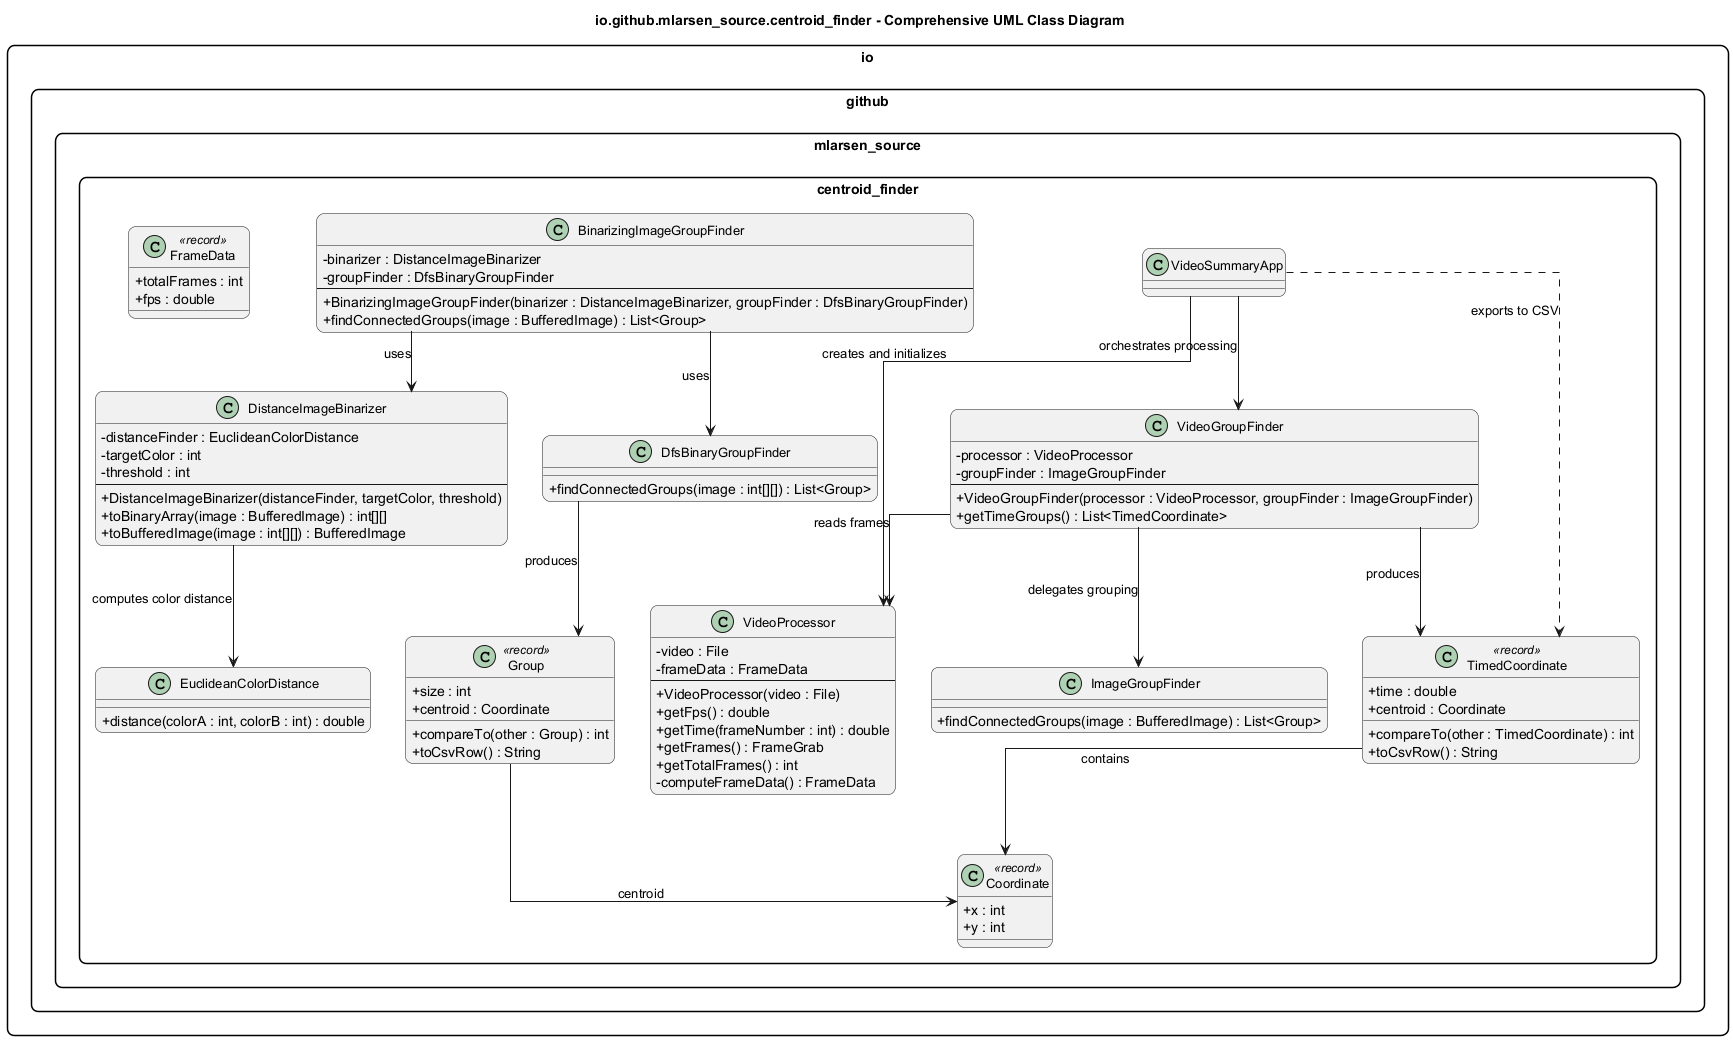

The diagram above was rendered by PlantUML. Its source (embedded in the PNG):
@startuml VideoSummaryApp
title io.github.mlarsen_source.centroid_finder - Comprehensive UML Class Diagram

skinparam packageStyle rectangle
skinparam classAttributeIconSize 0
skinparam shadowing false
skinparam linetype ortho
skinparam roundcorner 15
skinparam classFontSize 13
skinparam classFontColor black

package io.github.mlarsen_source.centroid_finder {

  ' =========================
  ' ======== CLASSES ========
  ' =========================
  class VideoSummaryApp

  class VideoProcessor {
    - video : File
    - frameData : FrameData
    --
    + VideoProcessor(video : File)
    + getFps() : double
    + getTime(frameNumber : int) : double
    + getFrames() : FrameGrab
    + getTotalFrames() : int
    - computeFrameData() : FrameData
  }

  class VideoGroupFinder {
    - processor : VideoProcessor
    - groupFinder : ImageGroupFinder
    --
    + VideoGroupFinder(processor : VideoProcessor, groupFinder : ImageGroupFinder)
    + getTimeGroups() : List<TimedCoordinate>
  }

  class DistanceImageBinarizer {
    - distanceFinder : EuclideanColorDistance
    - targetColor : int
    - threshold : int
    --
    + DistanceImageBinarizer(distanceFinder, targetColor, threshold)
    + toBinaryArray(image : BufferedImage) : int[][]
    + toBufferedImage(image : int[][]) : BufferedImage
  }

  class BinarizingImageGroupFinder {
    - binarizer : DistanceImageBinarizer
    - groupFinder : DfsBinaryGroupFinder
    --
    + BinarizingImageGroupFinder(binarizer : DistanceImageBinarizer, groupFinder : DfsBinaryGroupFinder)
    + findConnectedGroups(image : BufferedImage) : List<Group>
  }

  class DfsBinaryGroupFinder {
    + findConnectedGroups(image : int[][]) : List<Group>
  }

  class EuclideanColorDistance {
    + distance(colorA : int, colorB : int) : double
  }

  ' Minimal contract used by VideoGroupFinder (to match your code)
  class ImageGroupFinder {
    + findConnectedGroups(image : BufferedImage) : List<Group>
  }

  ' =========================
  ' ========= RECORDS =======
  ' =========================
  class FrameData <<record>> {
    + totalFrames : int
    + fps : double
  }

  class Group <<record>> {
    + size : int
    + centroid : Coordinate
    + compareTo(other : Group) : int
    + toCsvRow() : String
  }

  class TimedCoordinate <<record>> {
    + time : double
    + centroid : Coordinate
    + compareTo(other : TimedCoordinate) : int
    + toCsvRow() : String
  }

  class Coordinate <<record>> {
    + x : int
    + y : int
  }

  ' =========================
  ' ===== RELATIONSHIPS =====
  ' =========================
  VideoSummaryApp --> VideoProcessor : creates and initializes
  VideoSummaryApp --> VideoGroupFinder : orchestrates processing
  VideoGroupFinder --> VideoProcessor : reads frames
  VideoGroupFinder --> ImageGroupFinder : delegates grouping
  BinarizingImageGroupFinder --> DistanceImageBinarizer : uses
  BinarizingImageGroupFinder --> DfsBinaryGroupFinder : uses
  DistanceImageBinarizer --> EuclideanColorDistance : computes color distance
  DfsBinaryGroupFinder --> Group : produces
  Group --> Coordinate : centroid
  TimedCoordinate --> Coordinate : contains
  VideoGroupFinder --> TimedCoordinate : produces
  VideoSummaryApp ..> TimedCoordinate : exports to CSV

}

@enduml